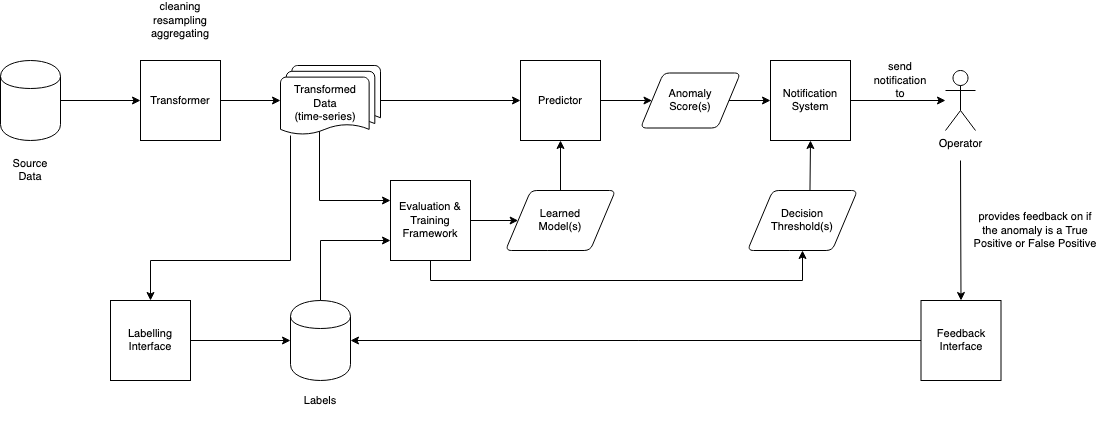

The diagram above was exported from draw.io. Its source (the exported page's mxGraphModel, read from the mxfile embedded in the PNG):
<mxGraphModel dx="1188" dy="693" grid="1" gridSize="10" guides="1" tooltips="1" connect="1" arrows="1" fold="1" page="1" pageScale="1" pageWidth="827" pageHeight="1169" math="0" shadow="0">
  <root>
    <mxCell id="0" />
    <mxCell id="1" parent="0" />
    <mxCell id="Jb4E5vo7EmT5zAYwseIA-6" value="Transformer" style="whiteSpace=wrap;html=1;aspect=fixed;fontSize=11;" vertex="1" parent="1">
      <mxGeometry x="220" y="160" width="80" height="80" as="geometry" />
    </mxCell>
    <mxCell id="Jb4E5vo7EmT5zAYwseIA-7" value="" style="endArrow=classic;html=1;exitX=1;exitY=0.5;exitDx=0;exitDy=0;entryX=0;entryY=0.5;entryDx=0;entryDy=0;fontSize=11;" edge="1" parent="1" source="Jb4E5vo7EmT5zAYwseIA-1" target="Jb4E5vo7EmT5zAYwseIA-6">
      <mxGeometry width="50" height="50" relative="1" as="geometry">
        <mxPoint x="270" y="310" as="sourcePoint" />
        <mxPoint x="320" y="260" as="targetPoint" />
      </mxGeometry>
    </mxCell>
    <mxCell id="Jb4E5vo7EmT5zAYwseIA-22" style="edgeStyle=orthogonalEdgeStyle;rounded=0;orthogonalLoop=1;jettySize=auto;html=1;entryX=0;entryY=0.25;entryDx=0;entryDy=0;fontSize=11;exitX=0.445;exitY=0.908;exitDx=0;exitDy=0;exitPerimeter=0;" edge="1" parent="1" source="Jb4E5vo7EmT5zAYwseIA-32" target="Jb4E5vo7EmT5zAYwseIA-21">
      <mxGeometry relative="1" as="geometry">
        <mxPoint x="400" y="225" as="sourcePoint" />
        <Array as="points">
          <mxPoint x="399" y="300" />
        </Array>
      </mxGeometry>
    </mxCell>
    <mxCell id="Jb4E5vo7EmT5zAYwseIA-9" value="" style="endArrow=classic;html=1;exitX=1;exitY=0.5;exitDx=0;exitDy=0;entryX=0;entryY=0.5;entryDx=0;entryDy=0;entryPerimeter=0;fontSize=11;" edge="1" parent="1" source="Jb4E5vo7EmT5zAYwseIA-6" target="Jb4E5vo7EmT5zAYwseIA-32">
      <mxGeometry width="50" height="50" relative="1" as="geometry">
        <mxPoint x="370" y="310" as="sourcePoint" />
        <mxPoint x="369.2000000000003" y="200" as="targetPoint" />
      </mxGeometry>
    </mxCell>
    <mxCell id="Jb4E5vo7EmT5zAYwseIA-10" value="Predictor" style="whiteSpace=wrap;html=1;aspect=fixed;fontSize=11;" vertex="1" parent="1">
      <mxGeometry x="600" y="160" width="80" height="80" as="geometry" />
    </mxCell>
    <mxCell id="Jb4E5vo7EmT5zAYwseIA-11" value="&lt;div style=&quot;font-size: 11px;&quot;&gt;Anomaly&lt;/div&gt;&lt;div style=&quot;font-size: 11px;&quot;&gt;Score(s)&lt;/div&gt;" style="shape=parallelogram;html=1;strokeWidth=1;perimeter=parallelogramPerimeter;whiteSpace=wrap;rounded=1;arcSize=12;size=0.23;fontSize=11;" vertex="1" parent="1">
      <mxGeometry x="720" y="172.5" width="100" height="55" as="geometry" />
    </mxCell>
    <mxCell id="Jb4E5vo7EmT5zAYwseIA-12" value="Notification System" style="whiteSpace=wrap;html=1;aspect=fixed;fontSize=11;" vertex="1" parent="1">
      <mxGeometry x="850" y="160" width="80" height="80" as="geometry" />
    </mxCell>
    <mxCell id="Jb4E5vo7EmT5zAYwseIA-13" value="&lt;div style=&quot;font-size: 11px;&quot;&gt;Operator&lt;/div&gt;" style="shape=umlActor;verticalLabelPosition=bottom;labelBackgroundColor=#ffffff;verticalAlign=top;html=1;outlineConnect=0;fontSize=11;" vertex="1" parent="1">
      <mxGeometry x="1025" y="170" width="30" height="60" as="geometry" />
    </mxCell>
    <mxCell id="Jb4E5vo7EmT5zAYwseIA-14" value="" style="endArrow=classic;html=1;exitX=1;exitY=0.5;exitDx=0;exitDy=0;entryX=0;entryY=0.5;entryDx=0;entryDy=0;fontSize=11;" edge="1" parent="1" source="Jb4E5vo7EmT5zAYwseIA-10" target="Jb4E5vo7EmT5zAYwseIA-11">
      <mxGeometry width="50" height="50" relative="1" as="geometry">
        <mxPoint x="310" y="210" as="sourcePoint" />
        <mxPoint x="379.2000000000003" y="210" as="targetPoint" />
      </mxGeometry>
    </mxCell>
    <mxCell id="Jb4E5vo7EmT5zAYwseIA-16" value="" style="endArrow=classic;html=1;exitX=1;exitY=0.5;exitDx=0;exitDy=0;entryX=0;entryY=0.5;entryDx=0;entryDy=0;fontSize=11;" edge="1" parent="1" source="Jb4E5vo7EmT5zAYwseIA-11" target="Jb4E5vo7EmT5zAYwseIA-12">
      <mxGeometry width="50" height="50" relative="1" as="geometry">
        <mxPoint x="900" y="330" as="sourcePoint" />
        <mxPoint x="950" y="280" as="targetPoint" />
      </mxGeometry>
    </mxCell>
    <mxCell id="Jb4E5vo7EmT5zAYwseIA-17" value="" style="endArrow=classic;html=1;exitX=1;exitY=0.5;exitDx=0;exitDy=0;fontSize=11;" edge="1" parent="1" source="Jb4E5vo7EmT5zAYwseIA-12" target="Jb4E5vo7EmT5zAYwseIA-13">
      <mxGeometry width="50" height="50" relative="1" as="geometry">
        <mxPoint x="970" y="320" as="sourcePoint" />
        <mxPoint x="1020" y="270" as="targetPoint" />
      </mxGeometry>
    </mxCell>
    <mxCell id="Jb4E5vo7EmT5zAYwseIA-19" value="send notification to" style="text;html=1;strokeColor=none;fillColor=none;align=center;verticalAlign=middle;whiteSpace=wrap;rounded=0;fontSize=11;" vertex="1" parent="1">
      <mxGeometry x="960" y="170" width="40" height="20" as="geometry" />
    </mxCell>
    <mxCell id="Jb4E5vo7EmT5zAYwseIA-20" value="" style="endArrow=classic;html=1;fontSize=11;exitX=1;exitY=0.5;exitDx=0;exitDy=0;entryX=0;entryY=0.5;entryDx=0;entryDy=0;exitPerimeter=0;" edge="1" parent="1" source="Jb4E5vo7EmT5zAYwseIA-32" target="Jb4E5vo7EmT5zAYwseIA-10">
      <mxGeometry width="50" height="50" relative="1" as="geometry">
        <mxPoint x="430.8000000000002" y="200" as="sourcePoint" />
        <mxPoint x="480" y="240" as="targetPoint" />
      </mxGeometry>
    </mxCell>
    <mxCell id="Jb4E5vo7EmT5zAYwseIA-46" style="edgeStyle=orthogonalEdgeStyle;rounded=0;orthogonalLoop=1;jettySize=auto;html=1;entryX=0.5;entryY=1;entryDx=0;entryDy=0;startArrow=none;startFill=0;fontSize=11;" edge="1" parent="1" source="Jb4E5vo7EmT5zAYwseIA-21" target="Jb4E5vo7EmT5zAYwseIA-45">
      <mxGeometry relative="1" as="geometry">
        <Array as="points">
          <mxPoint x="510" y="380" />
          <mxPoint x="882" y="380" />
        </Array>
      </mxGeometry>
    </mxCell>
    <mxCell id="Jb4E5vo7EmT5zAYwseIA-21" value="Evaluation &amp;amp; Training Framework" style="whiteSpace=wrap;html=1;aspect=fixed;fontSize=11;" vertex="1" parent="1">
      <mxGeometry x="470" y="280" width="80" height="80" as="geometry" />
    </mxCell>
    <mxCell id="Jb4E5vo7EmT5zAYwseIA-24" value="" style="group;fontSize=11;" vertex="1" connectable="0" parent="1">
      <mxGeometry x="80" y="160" width="60" height="120" as="geometry" />
    </mxCell>
    <mxCell id="Jb4E5vo7EmT5zAYwseIA-1" value="" style="shape=cylinder;whiteSpace=wrap;html=1;boundedLbl=1;backgroundOutline=1;fontSize=11;" vertex="1" parent="Jb4E5vo7EmT5zAYwseIA-24">
      <mxGeometry width="60" height="80" as="geometry" />
    </mxCell>
    <mxCell id="Jb4E5vo7EmT5zAYwseIA-2" value="&lt;div style=&quot;font-size: 11px;&quot;&gt;Source Data&lt;/div&gt;" style="text;html=1;strokeColor=none;fillColor=none;align=center;verticalAlign=middle;whiteSpace=wrap;rounded=0;fontSize=11;" vertex="1" parent="Jb4E5vo7EmT5zAYwseIA-24">
      <mxGeometry x="10" y="100" width="40" height="20" as="geometry" />
    </mxCell>
    <mxCell id="Jb4E5vo7EmT5zAYwseIA-25" value="" style="group;fontSize=11;" vertex="1" connectable="0" parent="1">
      <mxGeometry x="370" y="400" width="60" height="120" as="geometry" />
    </mxCell>
    <mxCell id="Jb4E5vo7EmT5zAYwseIA-26" value="" style="shape=cylinder;whiteSpace=wrap;html=1;boundedLbl=1;backgroundOutline=1;fontSize=11;" vertex="1" parent="Jb4E5vo7EmT5zAYwseIA-25">
      <mxGeometry width="60" height="80" as="geometry" />
    </mxCell>
    <mxCell id="Jb4E5vo7EmT5zAYwseIA-27" value="Labels" style="text;html=1;strokeColor=none;fillColor=none;align=center;verticalAlign=middle;whiteSpace=wrap;rounded=0;fontSize=11;" vertex="1" parent="Jb4E5vo7EmT5zAYwseIA-25">
      <mxGeometry x="10" y="90" width="40" height="20" as="geometry" />
    </mxCell>
    <mxCell id="Jb4E5vo7EmT5zAYwseIA-28" value="Labelling Interface" style="whiteSpace=wrap;html=1;aspect=fixed;fontSize=11;" vertex="1" parent="1">
      <mxGeometry x="190" y="400" width="80" height="80" as="geometry" />
    </mxCell>
    <mxCell id="Jb4E5vo7EmT5zAYwseIA-29" value="" style="endArrow=classic;html=1;fontSize=11;exitX=1;exitY=0.5;exitDx=0;exitDy=0;entryX=0;entryY=0.5;entryDx=0;entryDy=0;startArrow=none;startFill=0;" edge="1" parent="1" source="Jb4E5vo7EmT5zAYwseIA-28" target="Jb4E5vo7EmT5zAYwseIA-26">
      <mxGeometry width="50" height="50" relative="1" as="geometry">
        <mxPoint x="300" y="480" as="sourcePoint" />
        <mxPoint x="350" y="430" as="targetPoint" />
      </mxGeometry>
    </mxCell>
    <mxCell id="Jb4E5vo7EmT5zAYwseIA-31" style="edgeStyle=orthogonalEdgeStyle;rounded=0;orthogonalLoop=1;jettySize=auto;html=1;entryX=0;entryY=0.75;entryDx=0;entryDy=0;fontSize=11;" edge="1" parent="1" source="Jb4E5vo7EmT5zAYwseIA-26" target="Jb4E5vo7EmT5zAYwseIA-21">
      <mxGeometry relative="1" as="geometry">
        <Array as="points">
          <mxPoint x="400" y="340" />
        </Array>
      </mxGeometry>
    </mxCell>
    <mxCell id="Jb4E5vo7EmT5zAYwseIA-34" style="edgeStyle=orthogonalEdgeStyle;rounded=0;orthogonalLoop=1;jettySize=auto;html=1;entryX=0.5;entryY=0;entryDx=0;entryDy=0;fontSize=11;" edge="1" parent="1" source="Jb4E5vo7EmT5zAYwseIA-32" target="Jb4E5vo7EmT5zAYwseIA-28">
      <mxGeometry relative="1" as="geometry">
        <Array as="points">
          <mxPoint x="370" y="360" />
          <mxPoint x="230" y="360" />
        </Array>
      </mxGeometry>
    </mxCell>
    <mxCell id="Jb4E5vo7EmT5zAYwseIA-32" value="&lt;div style=&quot;font-size: 11px&quot;&gt;Transformed&lt;/div&gt;&lt;div style=&quot;font-size: 11px&quot;&gt;Data&lt;/div&gt;&lt;div style=&quot;font-size: 11px&quot;&gt;(time-series)&lt;br style=&quot;font-size: 11px&quot;&gt;&lt;/div&gt;" style="strokeWidth=1;html=1;shape=mxgraph.flowchart.multi-document;whiteSpace=wrap;fontSize=11;align=center;spacingTop=5;labelPosition=center;verticalLabelPosition=middle;verticalAlign=middle;spacing=2;spacingRight=10;" vertex="1" parent="1">
      <mxGeometry x="360" y="165" width="100" height="70" as="geometry" />
    </mxCell>
    <mxCell id="Jb4E5vo7EmT5zAYwseIA-35" value="Feedback Interface" style="whiteSpace=wrap;html=1;aspect=fixed;strokeWidth=1;fontSize=11;align=center;" vertex="1" parent="1">
      <mxGeometry x="1000.5" y="400" width="80" height="80" as="geometry" />
    </mxCell>
    <mxCell id="Jb4E5vo7EmT5zAYwseIA-36" value="" style="endArrow=classic;html=1;fontSize=11;entryX=1;entryY=0.5;entryDx=0;entryDy=0;exitX=0;exitY=0.5;exitDx=0;exitDy=0;" edge="1" parent="1" source="Jb4E5vo7EmT5zAYwseIA-35" target="Jb4E5vo7EmT5zAYwseIA-26">
      <mxGeometry width="50" height="50" relative="1" as="geometry">
        <mxPoint x="1003" y="440" as="sourcePoint" />
        <mxPoint x="430" y="450" as="targetPoint" />
      </mxGeometry>
    </mxCell>
    <mxCell id="Jb4E5vo7EmT5zAYwseIA-37" value="" style="endArrow=classic;html=1;fontSize=11;entryX=0.5;entryY=0;entryDx=0;entryDy=0;" edge="1" parent="1" target="Jb4E5vo7EmT5zAYwseIA-35">
      <mxGeometry width="50" height="50" relative="1" as="geometry">
        <mxPoint x="1040" y="260" as="sourcePoint" />
        <mxPoint x="1160" y="300" as="targetPoint" />
      </mxGeometry>
    </mxCell>
    <mxCell id="Jb4E5vo7EmT5zAYwseIA-39" value="provides feedback on if the anomaly is a True Positive or False Positive" style="text;html=1;strokeColor=none;fillColor=none;align=center;verticalAlign=middle;whiteSpace=wrap;rounded=0;fontSize=11;" vertex="1" parent="1">
      <mxGeometry x="1050" y="300" width="130" height="60" as="geometry" />
    </mxCell>
    <mxCell id="Jb4E5vo7EmT5zAYwseIA-40" value="&lt;div&gt;Learned&lt;/div&gt;&lt;div&gt;Model(s)&lt;/div&gt;" style="shape=parallelogram;html=1;strokeWidth=1;perimeter=parallelogramPerimeter;whiteSpace=wrap;rounded=1;arcSize=12;size=0.23;fontSize=11;align=center;spacingLeft=0;" vertex="1" parent="1">
      <mxGeometry x="585" y="290" width="110" height="60" as="geometry" />
    </mxCell>
    <mxCell id="Jb4E5vo7EmT5zAYwseIA-41" value="" style="endArrow=classic;html=1;fontSize=11;exitX=1;exitY=0.5;exitDx=0;exitDy=0;entryX=0;entryY=0.5;entryDx=0;entryDy=0;" edge="1" parent="1" source="Jb4E5vo7EmT5zAYwseIA-21" target="Jb4E5vo7EmT5zAYwseIA-40">
      <mxGeometry width="50" height="50" relative="1" as="geometry">
        <mxPoint x="640" y="430" as="sourcePoint" />
        <mxPoint x="690" y="380" as="targetPoint" />
      </mxGeometry>
    </mxCell>
    <mxCell id="Jb4E5vo7EmT5zAYwseIA-42" value="" style="endArrow=classic;html=1;fontSize=11;exitX=0.5;exitY=0;exitDx=0;exitDy=0;entryX=0.5;entryY=1;entryDx=0;entryDy=0;" edge="1" parent="1" source="Jb4E5vo7EmT5zAYwseIA-40" target="Jb4E5vo7EmT5zAYwseIA-10">
      <mxGeometry width="50" height="50" relative="1" as="geometry">
        <mxPoint x="750" y="350" as="sourcePoint" />
        <mxPoint x="800" y="300" as="targetPoint" />
      </mxGeometry>
    </mxCell>
    <mxCell id="Jb4E5vo7EmT5zAYwseIA-44" value="&lt;div&gt;cleaning&lt;/div&gt;&lt;div&gt;resampling&lt;/div&gt;&lt;div&gt;aggregating&lt;br&gt;&lt;/div&gt;" style="text;html=1;strokeColor=none;fillColor=none;align=center;verticalAlign=middle;whiteSpace=wrap;rounded=0;fontSize=11;" vertex="1" parent="1">
      <mxGeometry x="225" y="100" width="70" height="40" as="geometry" />
    </mxCell>
    <mxCell id="Jb4E5vo7EmT5zAYwseIA-45" value="&lt;div&gt;Decision&lt;/div&gt;&lt;div&gt;Threshold(s)&lt;/div&gt;" style="shape=parallelogram;html=1;strokeWidth=1;perimeter=parallelogramPerimeter;whiteSpace=wrap;rounded=1;arcSize=12;size=0.23;fontSize=11;align=center;spacingLeft=0;" vertex="1" parent="1">
      <mxGeometry x="827" y="290" width="110" height="60" as="geometry" />
    </mxCell>
    <mxCell id="Jb4E5vo7EmT5zAYwseIA-47" value="" style="endArrow=classic;html=1;fontSize=11;exitX=0.568;exitY=0.006;exitDx=0;exitDy=0;entryX=0.5;entryY=1;entryDx=0;entryDy=0;exitPerimeter=0;" edge="1" parent="1" source="Jb4E5vo7EmT5zAYwseIA-45" target="Jb4E5vo7EmT5zAYwseIA-12">
      <mxGeometry width="50" height="50" relative="1" as="geometry">
        <mxPoint x="880" y="300" as="sourcePoint" />
        <mxPoint x="930" y="250" as="targetPoint" />
      </mxGeometry>
    </mxCell>
  </root>
</mxGraphModel>